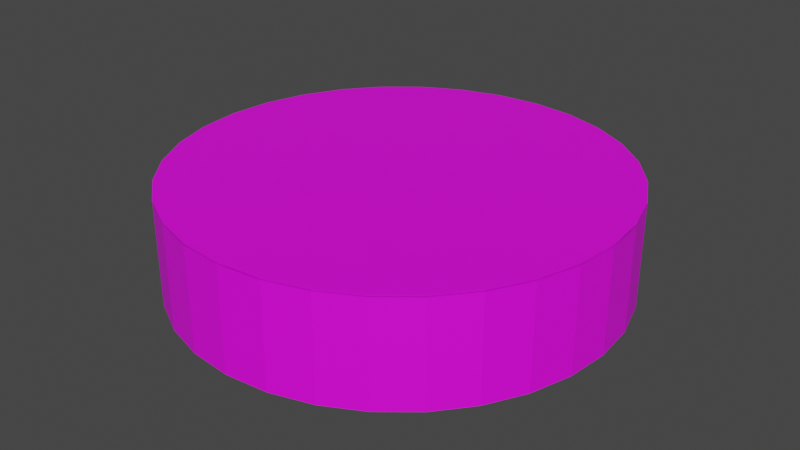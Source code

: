 # Source: FoodBowl.blend  (saved by Blender 2.82.7; exported with 4.5.12 LTS)
import bpy
from mathutils import Matrix  # noqa: F401  (used for matrix-valued properties, if any)

bpy.ops.wm.read_factory_settings(use_empty=True)
scene = bpy.context.scene
scene.name = 'Scene'

# ---- collections
col_collection = bpy.data.collections.new('Collection'); scene.collection.children.link(col_collection)

# ---- images (referenced by path relative to the original .blend; pixels are not part of the script)
import os
ASSET_DIR = os.environ.get("B2B_ASSET_DIR", "")  # directory of the original .blend (textures are referenced by path, not embedded)
HERE = os.path.dirname(os.path.abspath(__file__))  # packed textures are extracted next to this script under _unpacked/

def load_image(name, relpath, width, height, colorspace="sRGB"):
    """Load a texture the original file referenced (path relative to the .blend, or extracted next to this script)."""
    p = next((c for c in (os.path.join(HERE, relpath), os.path.join(ASSET_DIR, relpath)) if relpath and os.path.exists(c)), "")
    if p:
        img = bpy.data.images.load(p, check_existing=True)
        img.name = name
    else:  # same state as the original file: an image datablock whose file is absent (Cycles renders it pink)
        img = bpy.data.images.new(name, width, height)
        img.source = "FILE"
        img.filepath = "//" + (relpath or name)
    img.colorspace_settings.name = colorspace
    return img
img_catfood_jpg = load_image('catfood.JPG', 'catfood.JPG', 1024, 1024, 'sRGB')

# ---- materials (node trees are filled in below, after node groups)
mat_material_001 = bpy.data.materials.new('Material.001')
mat_material_001.use_transparent_shadow = False

# ---- material node trees
mat_material_001.use_nodes = True; mat_material_001.node_tree.nodes.clear()
_N = mat_material_001.node_tree.nodes; _L = mat_material_001.node_tree.links
n0 = _N.new('ShaderNodeOutputMaterial'); n0.name = 'Material Output'; n0.location = (300, 300)
n1 = _N.new('ShaderNodeBsdfPrincipled'); n1.name = 'Principled BSDF'; n1.location = (10, 300)
n1.distribution = 'GGX'
n1.subsurface_method = 'BURLEY'
n1.inputs[3].default_value = 1.45
n1.inputs[27].default_value = (0.0, 0.0, 0.0, 1.0)
n1.inputs[28].default_value = 1.0
n2 = _N.new('ShaderNodeTexImage'); n2.name = 'Image Texture'; n2.location = (-280, 275)
n2.image = img_catfood_jpg
_L.new(n1.outputs[0], n0.inputs[0])
_L.new(n2.outputs[0], n1.inputs[0])
n0.is_active_output = True

# ---- world
world_world = bpy.data.worlds.new('World'); scene.world = world_world
world_world.use_nodes = True; world_world.node_tree.nodes.clear()
_N = world_world.node_tree.nodes; _L = world_world.node_tree.links
n0 = _N.new('ShaderNodeOutputWorld'); n0.name = 'World Output'; n0.location = (300, 300)
n1 = _N.new('ShaderNodeBackground'); n1.name = 'Background'; n1.location = (10, 300)
n1.inputs[0].default_value = (0.05088, 0.05088, 0.05088, 1.0)
_L.new(n1.outputs[0], n0.inputs[0])
n0.is_active_output = True
world_world.color = (0.05088, 0.05088, 0.05088)
world_world.use_sun_shadow = False
world_world.sun_shadow_jitter_overblur = 0.0

# ---- meshes
me_cylinder = bpy.data.meshes.new('Cylinder')
me_cylinder.from_pydata([(0.0, 1.0, 1.0), (0.1951, 0.9808, 1.0), (0.3827, 0.9239, 1.0), (0.5556, 0.8315, 1.0), (0.7071, 0.7071, 1.0), (0.8315, 0.5556, 1.0), (0.9239, 0.3827, 1.0), (0.9808, 0.1951, 1.0), (1.0, 7.55e-08, 1.0), (0.9808, -0.1951, 1.0), (0.9239, -0.3827, 1.0), (0.8315, -0.5556, 1.0), (0.7071, -0.7071, 1.0), (0.5556, -0.8315, 1.0), (0.3827, -0.9239, 1.0), (0.1951, -0.9808, 1.0), (-3.258e-07, -1.0, 1.0), (-0.1951, -0.9808, 1.0), (-0.3827, -0.9239, 1.0), (-0.5556, -0.8315, 1.0), (-0.7071, -0.7071, 1.0), (-0.8315, -0.5556, 1.0), (-0.9239, -0.3827, 1.0), (-0.9808, -0.1951, 1.0), (-1.0, 9.656e-07, 1.0), (-0.9808, 0.1951, 1.0), (-0.9239, 0.3827, 1.0), (-0.8315, 0.5556, 1.0), (-0.7071, 0.7071, 1.0), (-0.5556, 0.8315, 1.0), (-0.3827, 0.9239, 1.0), (-0.1951, 0.9808, 1.0), (-7.916e-08, 0.8961, -1.0), (0.0, 1.0, -0.8966), (0.1748, 0.8789, -1.0), (0.1951, 0.9808, -0.8966), (0.3429, 0.8279, -1.0), (0.3827, 0.9239, -0.8966), (0.4979, 0.7451, -1.0), (0.5556, 0.8315, -0.8966), (0.6336, 0.6336, -1.0), (0.7071, 0.7071, -0.8966), (0.7451, 0.4979, -1.0), (0.8315, 0.5556, -0.8966), (0.8279, 0.3429, -1.0), (0.9239, 0.3827, -0.8966), (0.8789, 0.1748, -1.0), (0.9808, 0.1951, -0.8966), (0.8961, 4.377e-08, -1.0), (1.0, 7.55e-08, -0.8966), (0.8789, -0.1748, -1.0), (0.9808, -0.1951, -0.8966), (0.8279, -0.3429, -1.0), (0.9239, -0.3827, -0.8966), (0.7451, -0.4979, -1.0), (0.8315, -0.5556, -0.8966), (0.6336, -0.6336, -1.0), (0.7071, -0.7071, -0.8966), (0.4979, -0.7451, -1.0), (0.5556, -0.8315, -0.8966), (0.3429, -0.8279, -1.0), (0.3827, -0.9239, -0.8966), (0.1748, -0.8789, -1.0), (0.1951, -0.9808, -0.8966), (-2.617e-07, -0.8961, -1.0), (-3.258e-07, -1.0, -0.8966), (-0.1748, -0.8789, -1.0), (-0.1951, -0.9808, -0.8966), (-0.3429, -0.8279, -1.0), (-0.3827, -0.9239, -0.8966), (-0.4979, -0.7451, -1.0), (-0.5556, -0.8315, -0.8966), (-0.6336, -0.6336, -1.0), (-0.7071, -0.7071, -0.8966), (-0.7451, -0.4979, -1.0), (-0.8315, -0.5556, -0.8966), (-0.8279, -0.3429, -1.0), (-0.9239, -0.3827, -0.8966), (-0.8789, -0.1748, -1.0), (-0.9808, -0.1951, -0.8966), (-0.8961, 7.767e-07, -1.0), (-1.0, 9.656e-07, -0.8966), (-0.8789, 0.1748, -1.0), (-0.9808, 0.1951, -0.8966), (-0.8279, 0.3429, -1.0), (-0.9239, 0.3827, -0.8966), (-0.7451, 0.4979, -1.0), (-0.8315, 0.5556, -0.8966), (-0.6336, 0.6336, -1.0), (-0.7071, 0.7071, -0.8966), (-0.4979, 0.7451, -1.0), (-0.5556, 0.8315, -0.8966), (-0.3429, 0.8279, -1.0), (-0.3827, 0.9239, -0.8966), (-0.1748, 0.8789, -1.0), (-0.1951, 0.9808, -0.8966), (0.0, 1.0, 1.015), (-0.1951, 0.9808, 1.015), (-0.3827, 0.9239, 1.015), (-0.5556, 0.8315, 1.015), (-0.7071, 0.7071, 1.015), (-0.8315, 0.5556, 1.015), (-0.9239, 0.3827, 1.015), (-0.9808, 0.1951, 1.015), (-1.0, 7.55e-08, 1.015), (-0.9808, -0.1951, 1.015), (-0.9239, -0.3827, 1.015), (-0.8315, -0.5556, 1.015), (-0.7071, -0.7071, 1.015), (-0.5556, -0.8315, 1.015), (-0.3827, -0.9239, 1.015), (-0.1951, -0.9808, 1.015), (3.258e-07, -1.0, 1.015), (0.1951, -0.9808, 1.015), (0.3827, -0.9239, 1.015), (0.5556, -0.8315, 1.015), (0.7071, -0.7071, 1.015), (0.8315, -0.5556, 1.015), (0.9239, -0.3827, 1.015), (0.9808, -0.1951, 1.015), (1.0, 9.656e-07, 1.015), (0.9808, 0.1951, 1.015), (0.9239, 0.3827, 1.015), (0.8315, 0.5556, 1.015), (0.7071, 0.7071, 1.015), (0.5556, 0.8315, 1.015), (0.3827, 0.9239, 1.015), (0.1951, 0.9808, 1.015)], [], [(95, 31, 0, 33), (37, 2, 3, 39), (39, 3, 4, 41), (41, 4, 5, 43), (43, 5, 6, 45), (45, 6, 7, 47), (47, 7, 8, 49), (49, 8, 9, 51), (51, 9, 10, 53), (53, 10, 11, 55), (55, 11, 12, 57), (57, 12, 13, 59), (59, 13, 14, 61), (61, 14, 15, 63), (63, 15, 16, 65), (65, 16, 17, 67), (67, 17, 18, 69), (69, 18, 19, 71), (71, 19, 20, 73), (73, 20, 21, 75), (75, 21, 22, 77), (77, 22, 23, 79), (79, 23, 24, 81), (81, 24, 25, 83), (83, 25, 26, 85), (85, 26, 27, 87), (87, 27, 28, 89), (89, 28, 29, 91), (91, 29, 30, 93), (93, 30, 31, 95), (35, 1, 2, 37), (33, 0, 1, 35), (33, 35, 34, 32), (35, 37, 36, 34), (37, 39, 38, 36), (39, 41, 40, 38), (41, 43, 42, 40), (43, 45, 44, 42), (45, 47, 46, 44), (47, 49, 48, 46), (49, 51, 50, 48), (51, 53, 52, 50), (53, 55, 54, 52), (55, 57, 56, 54), (57, 59, 58, 56), (59, 61, 60, 58), (61, 63, 62, 60), (63, 65, 64, 62), (65, 67, 66, 64), (67, 69, 68, 66), (69, 71, 70, 68), (71, 73, 72, 70), (73, 75, 74, 72), (75, 77, 76, 74), (77, 79, 78, 76), (79, 81, 80, 78), (81, 83, 82, 80), (83, 85, 84, 82), (85, 87, 86, 84), (87, 89, 88, 86), (89, 91, 90, 88), (91, 93, 92, 90), (93, 95, 94, 92), (95, 33, 32, 94), (32, 34, 36, 38, 40, 42, 44, 46, 48, 50, 52, 54, 56, 58, 60, 62, 64, 66, 68, 70, 72, 74, 76, 78, 80, 82, 84, 86, 88, 90, 92, 94), (97, 98, 99, 100, 101, 102, 103, 104, 105, 106, 107, 108, 109, 110, 111, 112, 113, 114, 115, 116, 117, 118, 119, 120, 121, 122, 123, 124, 125, 126, 127, 96)])
_uv = me_cylinder.uv_layers.new(name='UVMap')
_uv.uv.foreach_set('vector', [0.03125, 0.5258, 0.03125, 1.0, 0.0, 1.0, 0.0, 0.5258, 0.9375, 0.5258, 0.9375, 1.0, 0.9062, 1.0, 0.9062, 0.5258, 0.9062, 0.5258, 0.9062, 1.0, 0.875, 1.0, 0.875, 0.5258, 0.875, 0.5258, 0.875, 1.0, 0.8438, 1.0, 0.8438, 0.5258, 0.8438, 0.5258, 0.8438, 1.0, 0.8125, 1.0, 0.8125, 0.5258, 0.8125, 0.5258, 0.8125, 1.0, 0.7812, 1.0, 0.7812, 0.5258, 0.7813, 0.5258, 0.7812, 1.0, 0.75, 1.0, 0.75, 0.5258, 0.75, 0.5258, 0.75, 1.0, 0.7188, 1.0, 0.7188, 0.5258, 0.7188, 0.5258, 0.7188, 1.0, 0.6875, 1.0, 0.6875, 0.5258, 0.6875, 0.5258, 0.6875, 1.0, 0.6562, 1.0, 0.6562, 0.5258, 0.6563, 0.5258, 0.6562, 1.0, 0.625, 1.0, 0.625, 0.5258, 0.625, 0.5258, 0.625, 1.0, 0.5938, 1.0, 0.5938, 0.5258, 0.5938, 0.5258, 0.5938, 1.0, 0.5625, 1.0, 0.5625, 0.5258, 0.5625, 0.5258, 0.5625, 1.0, 0.5312, 1.0, 0.5312, 0.5258, 0.5312, 0.5258, 0.5312, 1.0, 0.5, 1.0, 0.5, 0.5258, 0.5, 0.5258, 0.5, 1.0, 0.4688, 1.0, 0.4688, 0.5258, 0.4688, 0.5258, 0.4688, 1.0, 0.4375, 1.0, 0.4375, 0.5258, 0.4375, 0.5258, 0.4375, 1.0, 0.4062, 1.0, 0.4062, 0.5258, 0.4062, 0.5258, 0.4062, 1.0, 0.375, 1.0, 0.375, 0.5258, 0.375, 0.5258, 0.375, 1.0, 0.3438, 1.0, 0.3438, 0.5258, 0.3438, 0.5258, 0.3438, 1.0, 0.3125, 1.0, 0.3125, 0.5258, 0.3125, 0.5258, 0.3125, 1.0, 0.2812, 1.0, 0.2812, 0.5258, 0.2813, 0.5258, 0.2812, 1.0, 0.25, 1.0, 0.25, 0.5258, 0.25, 0.5258, 0.25, 1.0, 0.2188, 1.0, 0.2188, 0.5258, 0.2188, 0.5258, 0.2188, 1.0, 0.1875, 1.0, 0.1875, 0.5258, 0.1875, 0.5258, 0.1875, 1.0, 0.1562, 1.0, 0.1562, 0.5258, 0.1562, 0.5258, 0.1562, 1.0, 0.125, 1.0, 0.125, 0.5258, 0.125, 0.5258, 0.125, 1.0, 0.09375, 1.0, 0.09375, 0.5258, 0.09375, 0.5258, 0.09375, 1.0, 0.0625, 1.0, 0.0625, 0.5258, 0.0625, 0.5258, 0.0625, 1.0, 0.03125, 1.0, 0.03125, 0.5258, 0.9688, 0.5258, 0.9688, 1.0, 0.9375, 1.0, 0.9375, 0.5258, 1.0, 0.5258, 1.0, 1.0, 0.9688, 1.0, 0.9688, 0.5258, 1.0, 0.5258, 0.9688, 0.5258, 0.9704, 0.5, 0.9984, 0.5, 0.9688, 0.5258, 0.9375, 0.5258, 0.9391, 0.5, 0.9671, 0.5, 0.9375, 0.5258, 0.9062, 0.5258, 0.9079, 0.5, 0.9359, 0.5, 0.9062, 0.5258, 0.875, 0.5258, 0.8766, 0.5, 0.9046, 0.5, 0.875, 0.5258, 0.8438, 0.5258, 0.8454, 0.5, 0.8734, 0.5, 0.8438, 0.5258, 0.8125, 0.5258, 0.8141, 0.5, 0.8421, 0.5, 0.8125, 0.5258, 0.7812, 0.5258, 0.7829, 0.5, 0.8109, 0.5, 0.7813, 0.5258, 0.75, 0.5258, 0.7516, 0.5, 0.7796, 0.5, 0.75, 0.5258, 0.7188, 0.5258, 0.7204, 0.5, 0.7484, 0.5, 0.7188, 0.5258, 0.6875, 0.5258, 0.6891, 0.5, 0.7171, 0.5, 0.6875, 0.5258, 0.6562, 0.5258, 0.6579, 0.5, 0.6859, 0.5, 0.6563, 0.5258, 0.625, 0.5258, 0.6266, 0.5, 0.6546, 0.5, 0.625, 0.5258, 0.5938, 0.5258, 0.5954, 0.5, 0.6234, 0.5, 0.5938, 0.5258, 0.5625, 0.5258, 0.5641, 0.5, 0.5921, 0.5, 0.5625, 0.5258, 0.5312, 0.5258, 0.5329, 0.5, 0.5609, 0.5, 0.5312, 0.5258, 0.5, 0.5258, 0.5016, 0.5, 0.5296, 0.5, 0.5, 0.5258, 0.4688, 0.5258, 0.4704, 0.5, 0.4984, 0.5, 0.4688, 0.5258, 0.4375, 0.5258, 0.4391, 0.5, 0.4671, 0.5, 0.4375, 0.5258, 0.4062, 0.5258, 0.4079, 0.5, 0.4359, 0.5, 0.4062, 0.5258, 0.375, 0.5258, 0.3766, 0.5, 0.4046, 0.5, 0.375, 0.5258, 0.3438, 0.5258, 0.3454, 0.5, 0.3734, 0.5, 0.3438, 0.5258, 0.3125, 0.5258, 0.3141, 0.5, 0.3421, 0.5, 0.3125, 0.5258, 0.2812, 0.5258, 0.2829, 0.5, 0.3109, 0.5, 0.2813, 0.5258, 0.25, 0.5258, 0.2516, 0.5, 0.2796, 0.5, 0.25, 0.5258, 0.2188, 0.5258, 0.2204, 0.5, 0.2484, 0.5, 0.2188, 0.5258, 0.1875, 0.5258, 0.1891, 0.5, 0.2171, 0.5, 0.1875, 0.5258, 0.1562, 0.5258, 0.1579, 0.5, 0.1859, 0.5, 0.1562, 0.5258, 0.125, 0.5258, 0.1266, 0.5, 0.1546, 0.5, 0.125, 0.5258, 0.09375, 0.5258, 0.09537, 0.5, 0.1234, 0.5, 0.09375, 0.5258, 0.0625, 0.5258, 0.06412, 0.5, 0.09213, 0.5, 0.0625, 0.5258, 0.03125, 0.5258, 0.03287, 0.5, 0.06088, 0.5, 0.03125, 0.5258, 0.0, 0.5258, 0.001623, 0.5, 0.02963, 0.5, 0.75, 0.4651, 0.792, 0.4609, 0.8323, 0.4487, 0.8695, 0.4288, 0.9021, 0.4021, 0.9288, 0.3695, 0.9487, 0.3323, 0.9609, 0.292, 0.9651, 0.25, 0.9609, 0.208, 0.9487, 0.1677, 0.9288, 0.1305, 0.9021, 0.09792, 0.8695, 0.07118, 0.8323, 0.0513, 0.792, 0.03906, 0.75, 0.03493, 0.708, 0.03906, 0.6677, 0.0513, 0.6305, 0.07118, 0.5979, 0.09792, 0.5712, 0.1305, 0.5513, 0.1677, 0.5391, 0.208, 0.5349, 0.25, 0.5391, 0.292, 0.5513, 0.3323, 0.5712, 0.3695, 0.5979, 0.4021, 0.6305, 0.4288, 0.6677, 0.4487, 0.708, 0.4609, 0.6105, 0.2697, 0.6917, 0.288, 0.7647, 0.3146, 0.8268, 0.3485, 0.8756, 0.3882, 0.9092, 0.4325, 0.9264, 0.4794, 0.9264, 0.5272, 0.9092, 0.5742, 0.8756, 0.6184, 0.8268, 0.6582, 0.7647, 0.692, 0.6917, 0.7186, 0.6105, 0.7369, 0.5244, 0.7462, 0.4366, 0.7462, 0.3504, 0.7369, 0.2693, 0.7186, 0.1962, 0.692, 0.1341, 0.6582, 0.08534, 0.6184, 0.05173, 0.5742, 0.0346, 0.5272, 0.0346, 0.4794, 0.05173, 0.4325, 0.08534, 0.3882, 0.1341, 0.3485, 0.1962, 0.3146, 0.2693, 0.288, 0.3504, 0.2697, 0.4366, 0.2604, 0.5244, 0.2604])
me_cylinder.materials.append(mat_material_001)
me_cylinder.use_remesh_fix_poles = True
me_cylinder.use_remesh_preserve_attributes = False
me_cylinder.use_mirror_vertex_groups = False
me_cylinder.update()

# ---- objects
ob_cylinder = bpy.data.objects.new('Cylinder', me_cylinder)

# ---- transforms, parenting, visibility, modifiers, constraints
ob_cylinder.location = (0.0, 0.0, 0.3358)
ob_cylinder.scale = (1.0, 1.0, 0.2478)
ob_cylinder.lineart.crease_threshold = 0.0
_m = ob_cylinder.modifiers.new('Solidify', 'SOLIDIFY')
_m.thickness = 0.03
_m.nonmanifold_merge_threshold = 0.0003

# ---- collection membership
col_collection.objects.link(ob_cylinder)

# ---- scene / render settings (as saved in the file)
scene.frame_start = 1; scene.frame_end = 250; scene.frame_set(1)
scene.render.engine = 'BLENDER_EEVEE_NEXT'
scene.cycles.use_denoising = False
scene.cycles.samples = 128
scene.cycles.sampling_pattern = 'TABULATED_SOBOL'
scene.cycles.use_adaptive_sampling = False
scene.cycles.use_light_tree = False
scene.view_settings.view_transform = 'Filmic'
bpy.context.view_layer.update()

# ---- added for rendering (the .blend has no active camera and no usable light): camera, sun
cam_auto = bpy.data.cameras.new('AutoCamera')
cam_auto.lens = 50.0
cam_auto.sensor_width = 36.0
cam_auto.clip_end = 1000.0
ob_auto_camera = bpy.data.objects.new('AutoCamera', cam_auto)
scene.collection.objects.link(ob_auto_camera)
ob_auto_camera.location = (2.65736, -3.18884, 2.46348)
ob_auto_camera.rotation_euler = (1.09748, -7.21219e-08, 0.694738)
scene.camera = ob_auto_camera
light_auto_sun = bpy.data.lights.new('AutoSun', 'SUN')
light_auto_sun.energy = 3.0
light_auto_sun.angle = 0.0523599
ob_auto_sun = bpy.data.objects.new('AutoSun', light_auto_sun)
scene.collection.objects.link(ob_auto_sun)
ob_auto_sun.rotation_euler = (0.872665, 0.174533, 0.523599)
bpy.context.view_layer.update()
